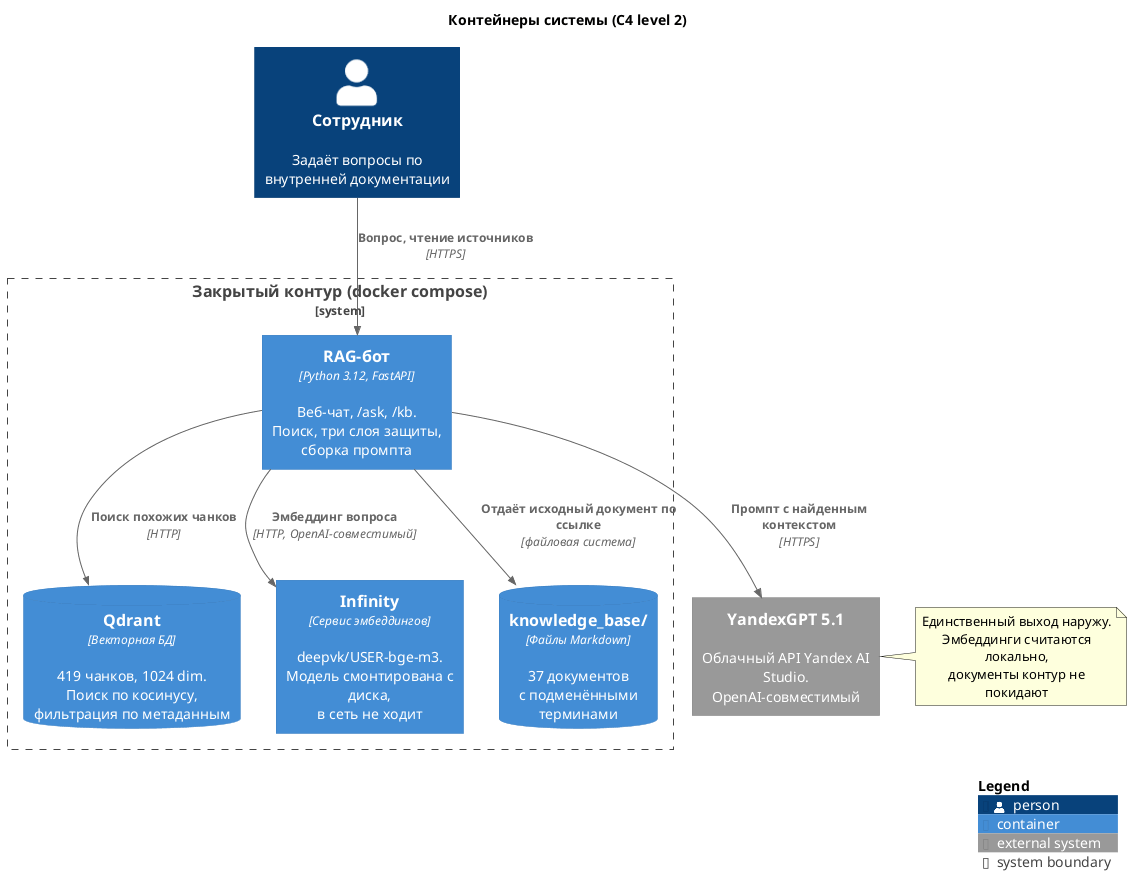

The diagram above was rendered by PlantUML. Its source (embedded in the PNG):
@startuml containers
!include <C4/C4_Container>

title Контейнеры системы (C4 level 2)

Person(user, "Сотрудник", "Задаёт вопросы по внутренней документации")

System_Boundary(contour, "Закрытый контур (docker compose)") {
    Container(bot, "RAG-бот", "Python 3.12, FastAPI", "Веб-чат, /ask, /kb.\nПоиск, три слоя защиты,\nсборка промпта")
    ContainerDb(qdrant, "Qdrant", "Векторная БД", "419 чанков, 1024 dim.\nПоиск по косинусу,\nфильтрация по метаданным")
    Container(infinity, "Infinity", "Сервис эмбеддингов", "deepvk/USER-bge-m3.\nМодель смонтирована с диска,\nв сеть не ходит")
    ContainerDb(kb, "knowledge_base/", "Файлы Markdown", "37 документов\nс подменёнными терминами")
}

System_Ext(llm, "YandexGPT 5.1", "Облачный API Yandex AI Studio.\nOpenAI-совместимый")

Rel(user, bot, "Вопрос, чтение источников", "HTTPS")
Rel(bot, infinity, "Эмбеддинг вопроса", "HTTP, OpenAI-совместимый")
Rel(bot, qdrant, "Поиск похожих чанков", "HTTP")
Rel(bot, kb, "Отдаёт исходный документ по ссылке", "файловая система")
Rel(bot, llm, "Промпт с найденным контекстом", "HTTPS")

note right of llm
  Единственный выход наружу.
  Эмбеддинги считаются локально,
  документы контур не покидают
end note

SHOW_LEGEND()
@enduml